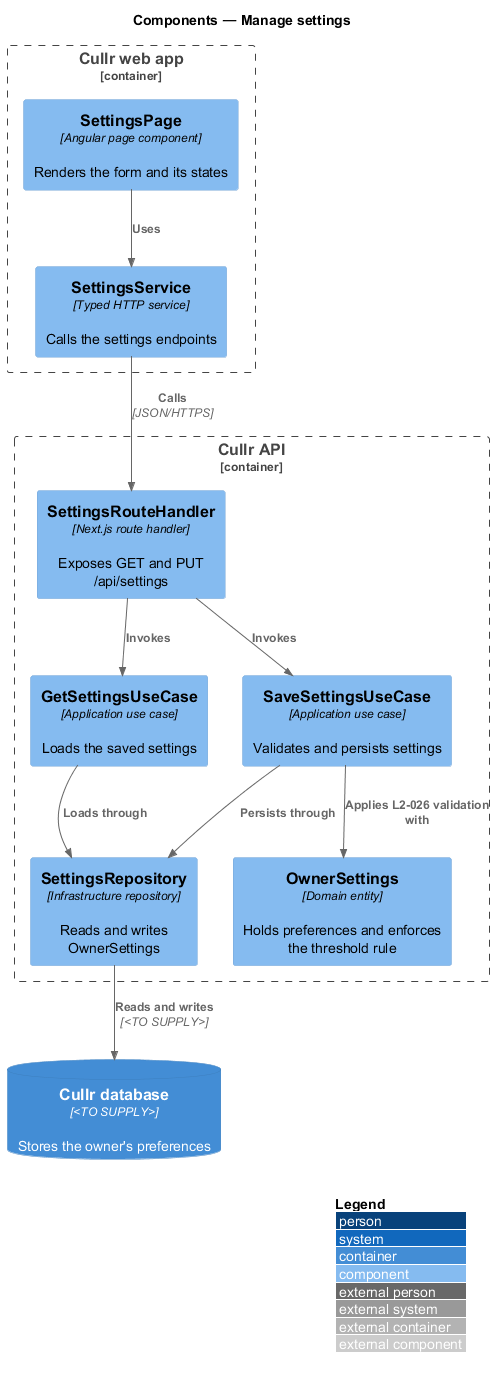

The diagram above was rendered by PlantUML. Its source (embedded in the PNG):
@startuml
!include <C4/C4_Component>
LAYOUT_WITH_LEGEND()
title Components — Manage settings

Container_Boundary(spa, "Cullr web app") {
  Component(page, "SettingsPage", "Angular page component", "Renders the form and its states")
  Component(client, "SettingsService", "Typed HTTP service", "Calls the settings endpoints")
}
Container_Boundary(api, "Cullr API") {
  Component(handler, "SettingsRouteHandler", "Next.js route handler", "Exposes GET and PUT /api/settings")
  Component(get, "GetSettingsUseCase", "Application use case", "Loads the saved settings")
  Component(save, "SaveSettingsUseCase", "Application use case", "Validates and persists settings")
  Component(entity, "OwnerSettings", "Domain entity", "Holds preferences and enforces the threshold rule")
  Component(repo, "SettingsRepository", "Infrastructure repository", "Reads and writes OwnerSettings")
}
ContainerDb(db, "Cullr database", "<TO SUPPLY>", "Stores the owner's preferences")

Rel(page, client, "Uses")
Rel(client, handler, "Calls", "JSON/HTTPS")
Rel(handler, get, "Invokes")
Rel(handler, save, "Invokes")
Rel(get, repo, "Loads through")
Rel(save, entity, "Applies L2-026 validation with")
Rel(save, repo, "Persists through")
Rel(repo, db, "Reads and writes", "<TO SUPPLY>")
@enduml